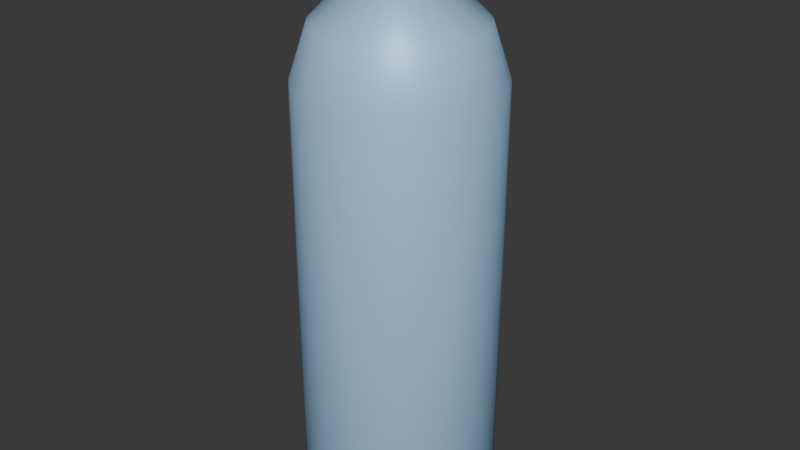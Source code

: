 # Source: bottle.blend  (saved by Blender 4.4.32; exported with 4.5.12 LTS)
import bpy
from mathutils import Matrix  # noqa: F401  (used for matrix-valued properties, if any)

bpy.ops.wm.read_factory_settings(use_empty=True)
scene = bpy.context.scene
scene.name = 'Scene'

# ---- collections
col_collection = bpy.data.collections.new('Collection'); scene.collection.children.link(col_collection)

# ---- materials (node trees are filled in below, after node groups)
mat_material_001 = bpy.data.materials.new('Material.001')
mat_cap = bpy.data.materials.new('cap')

# ---- material node trees
mat_material_001.use_nodes = True; mat_material_001.node_tree.nodes.clear()
_N = mat_material_001.node_tree.nodes; _L = mat_material_001.node_tree.links
n0 = _N.new('ShaderNodeBsdfPrincipled'); n0.name = 'Principled BSDF'; n0.location = (10, 300)
n0.inputs[0].default_value = (0.4286, 0.7109, 1.0, 1.0)
n0.inputs[1].default_value = 0.1199
n1 = _N.new('ShaderNodeOutputMaterial'); n1.name = 'Material Output'; n1.location = (300, 300)
_L.new(n0.outputs[0], n1.inputs[0])
n1.is_active_output = True
mat_cap.use_nodes = True; mat_cap.node_tree.nodes.clear()
_N = mat_cap.node_tree.nodes; _L = mat_cap.node_tree.links
n0 = _N.new('ShaderNodeBsdfPrincipled'); n0.name = 'Principled BSDF'; n0.location = (10, 300)
n0.inputs[0].default_value = (0.1143, 0.1613, 0.5336, 1.0)
n0.inputs[2].default_value = 0.9315
n1 = _N.new('ShaderNodeOutputMaterial'); n1.name = 'Material Output'; n1.location = (300, 300)
_L.new(n0.outputs[0], n1.inputs[0])
n1.is_active_output = True

# ---- world
world_world = bpy.data.worlds.new('World'); scene.world = world_world
world_world.use_nodes = True; world_world.node_tree.nodes.clear()
_N = world_world.node_tree.nodes; _L = world_world.node_tree.links
n0 = _N.new('ShaderNodeOutputWorld'); n0.name = 'World Output'; n0.location = (300, 300)
n1 = _N.new('ShaderNodeBackground'); n1.name = 'Background'; n1.location = (10, 300)
n1.inputs[0].default_value = (0.05088, 0.05088, 0.05088, 1.0)
_L.new(n1.outputs[0], n0.inputs[0])
n0.is_active_output = True
world_world.color = (0.05088, 0.05088, 0.05088)
world_world.sun_shadow_jitter_overblur = 0.0

# ---- meshes
me_cylinder = bpy.data.meshes.new('Cylinder')
me_cylinder.from_pydata([(0.0, 1.0, -1.0), (0.0, 1.0, 1.0), (0.1951, 0.9808, -1.0), (0.1951, 0.9808, 1.0), (0.3827, 0.9239, -1.0), (0.3827, 0.9239, 1.0), (0.5556, 0.8315, -1.0), (0.5556, 0.8315, 1.0), (0.7071, 0.7071, -1.0), (0.7071, 0.7071, 1.0), (0.8315, 0.5556, -1.0), (0.8315, 0.5556, 1.0), (0.9239, 0.3827, -1.0), (0.9239, 0.3827, 1.0), (0.9808, 0.1951, -1.0), (0.9808, 0.1951, 1.0), (1.0, 0.0, -1.0), (1.0, 0.0, 1.0), (0.9808, -0.1951, -1.0), (0.9808, -0.1951, 1.0), (0.9239, -0.3827, -1.0), (0.9239, -0.3827, 1.0), (0.8315, -0.5556, -1.0), (0.8315, -0.5556, 1.0), (0.7071, -0.7071, -1.0), (0.7071, -0.7071, 1.0), (0.5556, -0.8315, -1.0), (0.5556, -0.8315, 1.0), (0.3827, -0.9239, -1.0), (0.3827, -0.9239, 1.0), (0.1951, -0.9808, -1.0), (0.1951, -0.9808, 1.0), (0.0, -1.0, -1.0), (0.0, -1.0, 1.0), (-0.1951, -0.9808, -1.0), (-0.1951, -0.9808, 1.0), (-0.3827, -0.9239, -1.0), (-0.3827, -0.9239, 1.0), (-0.5556, -0.8315, -1.0), (-0.5556, -0.8315, 1.0), (-0.7071, -0.7071, -1.0), (-0.7071, -0.7071, 1.0), (-0.8315, -0.5556, -1.0), (-0.8315, -0.5556, 1.0), (-0.9239, -0.3827, -1.0), (-0.9239, -0.3827, 1.0), (-0.9808, -0.1951, -1.0), (-0.9808, -0.1951, 1.0), (-1.0, 0.0, -1.0), (-1.0, 0.0, 1.0), (-0.9808, 0.1951, -1.0), (-0.9808, 0.1951, 1.0), (-0.9239, 0.3827, -1.0), (-0.9239, 0.3827, 1.0), (-0.8315, 0.5556, -1.0), (-0.8315, 0.5556, 1.0), (-0.7071, 0.7071, -1.0), (-0.7071, 0.7071, 1.0), (-0.5556, 0.8315, -1.0), (-0.5556, 0.8315, 1.0), (-0.3827, 0.9239, -1.0), (-0.3827, 0.9239, 1.0), (-0.1951, 0.9808, -1.0), (-0.1951, 0.9808, 1.0), (4.064e-08, 0.8272, 1.246), (0.1614, 0.8113, 1.246), (0.3166, 0.7643, 1.246), (0.4596, 0.6878, 1.246), (0.5849, 0.5849, 1.246), (0.6878, 0.4596, 1.246), (0.7643, 0.3166, 1.246), (0.8113, 0.1614, 1.246), (0.8272, 4.064e-09, 1.246), (0.8113, -0.1614, 1.246), (0.7643, -0.3166, 1.246), (0.6878, -0.4596, 1.246), (0.5849, -0.5849, 1.246), (0.4596, -0.6878, 1.246), (0.3166, -0.7643, 1.246), (0.1614, -0.8113, 1.246), (4.064e-08, -0.8272, 1.246), (-0.1614, -0.8113, 1.246), (-0.3166, -0.7643, 1.246), (-0.4596, -0.6878, 1.246), (-0.5849, -0.5849, 1.246), (-0.6878, -0.4596, 1.246), (-0.7643, -0.3166, 1.246), (-0.8113, -0.1614, 1.246), (-0.8272, 4.064e-09, 1.246), (-0.8113, 0.1614, 1.246), (-0.7643, 0.3166, 1.246), (-0.6878, 0.4596, 1.246), (-0.5849, 0.5849, 1.246), (-0.4596, 0.6878, 1.246), (-0.3166, 0.7643, 1.246), (-0.1614, 0.8113, 1.246), (1.574e-08, 0.2839, 1.509), (0.05539, 0.2785, 1.509), (0.1087, 0.2623, 1.509), (0.1577, 0.2361, 1.509), (0.2008, 0.2008, 1.509), (0.2361, 0.1577, 1.509), (0.2623, 0.1087, 1.509), (0.2785, 0.05539, 1.509), (0.2839, 6.105e-09, 1.509), (0.2785, -0.05539, 1.509), (0.2623, -0.1087, 1.509), (0.2361, -0.1577, 1.509), (0.2008, -0.2008, 1.509), (0.1577, -0.2361, 1.509), (0.1087, -0.2623, 1.509), (0.05539, -0.2785, 1.509), (1.574e-08, -0.2839, 1.509), (-0.05539, -0.2785, 1.509), (-0.1087, -0.2623, 1.509), (-0.1577, -0.2361, 1.509), (-0.2008, -0.2008, 1.509), (-0.2361, -0.1577, 1.509), (-0.2623, -0.1087, 1.509), (-0.2785, -0.05539, 1.509), (-0.2839, 6.105e-09, 1.509), (-0.2785, 0.05539, 1.509), (-0.2623, 0.1087, 1.509), (-0.2361, 0.1577, 1.509), (-0.2008, 0.2008, 1.509), (-0.1577, 0.2361, 1.509), (-0.1087, 0.2623, 1.509), (-0.05539, 0.2785, 1.509), (1.416e-08, 0.3791, 1.512), (0.07397, 0.3719, 1.512), (0.1451, 0.3503, 1.512), (0.2106, 0.3152, 1.512), (0.2681, 0.2681, 1.512), (0.3152, 0.2106, 1.512), (0.3503, 0.1451, 1.512), (0.3719, 0.07397, 1.512), (0.3791, 5.747e-09, 1.512), (0.3719, -0.07397, 1.512), (0.3503, -0.1451, 1.512), (0.3152, -0.2106, 1.512), (0.2681, -0.2681, 1.512), (0.2106, -0.3152, 1.512), (0.1451, -0.3503, 1.512), (0.07397, -0.3719, 1.512), (1.416e-08, -0.3791, 1.512), (-0.07397, -0.3719, 1.512), (-0.1451, -0.3503, 1.512), (-0.2106, -0.3152, 1.512), (-0.2681, -0.2681, 1.512), (-0.3152, -0.2106, 1.512), (-0.3503, -0.1451, 1.512), (-0.3719, -0.07397, 1.512), (-0.3791, 5.747e-09, 1.512), (-0.3719, 0.07397, 1.512), (-0.3503, 0.1451, 1.512), (-0.3152, 0.2106, 1.512), (-0.2681, 0.2681, 1.512), (-0.2106, 0.3152, 1.512), (-0.1451, 0.3503, 1.512), (-0.07397, 0.3719, 1.512), (-7.709e-08, 0.3791, 1.684), (0.07397, 0.3719, 1.684), (0.1451, 0.3503, 1.684), (0.2106, 0.3152, 1.684), (0.2681, 0.2681, 1.684), (0.3152, 0.2106, 1.684), (0.3503, 0.1451, 1.684), (0.3719, 0.07397, 1.684), (0.3791, 5.747e-09, 1.684), (0.3719, -0.07397, 1.684), (0.3503, -0.1451, 1.684), (0.3152, -0.2106, 1.684), (0.2681, -0.2681, 1.684), (0.2106, -0.3152, 1.684), (0.1451, -0.3503, 1.684), (0.07397, -0.3719, 1.684), (-7.709e-08, -0.3791, 1.684), (-0.07397, -0.3719, 1.684), (-0.1451, -0.3503, 1.684), (-0.2106, -0.3152, 1.684), (-0.2681, -0.2681, 1.684), (-0.3152, -0.2106, 1.684), (-0.3503, -0.1451, 1.684), (-0.3719, -0.07397, 1.684), (-0.3791, 5.747e-09, 1.684), (-0.3719, 0.07397, 1.684), (-0.3503, 0.1451, 1.684), (-0.3152, 0.2106, 1.684), (-0.2681, 0.2681, 1.684), (-0.2106, 0.3152, 1.684), (-0.1451, 0.3503, 1.684), (-0.07397, 0.3719, 1.684), (-1.073e-08, 0.6899, -1.037), (0.1346, 0.6767, -1.037), (0.264, 0.6374, -1.037), (0.3833, 0.5737, -1.037), (0.4878, 0.4878, -1.037), (0.5737, 0.3833, -1.037), (0.6374, 0.264, -1.037), (0.6767, 0.1346, -1.037), (0.6899, 2.66e-09, -1.037), (0.6767, -0.1346, -1.037), (0.6374, -0.264, -1.037), (0.5737, -0.3833, -1.037), (0.4878, -0.4878, -1.037), (0.3833, -0.5737, -1.037), (0.264, -0.6374, -1.037), (0.1346, -0.6767, -1.037), (-1.073e-08, -0.6899, -1.037), (-0.1346, -0.6767, -1.037), (-0.264, -0.6374, -1.037), (-0.3833, -0.5737, -1.037), (-0.4878, -0.4878, -1.037), (-0.5737, -0.3833, -1.037), (-0.6374, -0.264, -1.037), (-0.6767, -0.1346, -1.037), (-0.6899, 2.66e-09, -1.037), (-0.6767, 0.1346, -1.037), (-0.6374, 0.264, -1.037), (-0.5737, 0.3833, -1.037), (-0.4878, 0.4878, -1.037), (-0.3833, 0.5737, -1.037), (-0.264, 0.6374, -1.037), (-0.1346, 0.6767, -1.037), (-1.119e-08, 0.8145, -1.086), (0.1589, 0.7989, -1.086), (0.3117, 0.7525, -1.086), (0.4525, 0.6773, -1.086), (0.576, 0.576, -1.086), (0.6773, 0.4525, -1.086), (0.7525, 0.3117, -1.086), (0.7989, 0.1589, -1.086), (0.8145, 2.66e-09, -1.086), (0.7989, -0.1589, -1.086), (0.7525, -0.3117, -1.086), (0.6773, -0.4525, -1.086), (0.576, -0.576, -1.086), (0.4525, -0.6773, -1.086), (0.3117, -0.7525, -1.086), (0.1589, -0.7989, -1.086), (-1.119e-08, -0.8145, -1.086), (-0.1589, -0.7989, -1.086), (-0.3117, -0.7525, -1.086), (-0.4525, -0.6773, -1.086), (-0.576, -0.576, -1.086), (-0.6773, -0.4525, -1.086), (-0.7525, -0.3117, -1.086), (-0.7989, -0.1589, -1.086), (-0.8145, 2.66e-09, -1.086), (-0.7989, 0.1589, -1.086), (-0.7525, 0.3117, -1.086), (-0.6773, 0.4525, -1.086), (-0.576, 0.576, -1.086), (-0.4525, 0.6773, -1.086), (-0.3117, 0.7525, -1.086), (-0.1589, 0.7989, -1.086)], [], [(0, 1, 3, 2), (2, 3, 5, 4), (4, 5, 7, 6), (6, 7, 9, 8), (8, 9, 11, 10), (10, 11, 13, 12), (12, 13, 15, 14), (14, 15, 17, 16), (16, 17, 19, 18), (18, 19, 21, 20), (20, 21, 23, 22), (22, 23, 25, 24), (24, 25, 27, 26), (26, 27, 29, 28), (28, 29, 31, 30), (30, 31, 33, 32), (32, 33, 35, 34), (34, 35, 37, 36), (36, 37, 39, 38), (38, 39, 41, 40), (40, 41, 43, 42), (42, 43, 45, 44), (44, 45, 47, 46), (46, 47, 49, 48), (48, 49, 51, 50), (50, 51, 53, 52), (52, 53, 55, 54), (54, 55, 57, 56), (56, 57, 59, 58), (58, 59, 61, 60), (17, 15, 71, 72), (60, 61, 63, 62), (62, 63, 1, 0), (30, 32, 240, 239), (86, 85, 117, 118), (35, 33, 80, 81), (53, 51, 89, 90), (9, 7, 67, 68), (27, 25, 76, 77), (45, 43, 85, 86), (63, 61, 94, 95), (19, 17, 72, 73), (37, 35, 81, 82), (55, 53, 90, 91), (11, 9, 68, 69), (29, 27, 77, 78), (47, 45, 86, 87), (3, 1, 64, 65), (1, 63, 95, 64), (21, 19, 73, 74), (39, 37, 82, 83), (57, 55, 91, 92), (13, 11, 69, 70), (31, 29, 78, 79), (49, 47, 87, 88), (5, 3, 65, 66), (23, 21, 74, 75), (41, 39, 83, 84), (59, 57, 92, 93), (15, 13, 70, 71), (33, 31, 79, 80), (51, 49, 88, 89), (7, 5, 66, 67), (25, 23, 75, 76), (43, 41, 84, 85), (61, 59, 93, 94), (121, 120, 152, 153), (73, 72, 104, 105), (87, 86, 118, 119), (74, 73, 105, 106), (88, 87, 119, 120), (75, 74, 106, 107), (89, 88, 120, 121), (76, 75, 107, 108), (90, 89, 121, 122), (77, 76, 108, 109), (91, 90, 122, 123), (78, 77, 109, 110), (65, 64, 96, 97), (92, 91, 123, 124), (79, 78, 110, 111), (66, 65, 97, 98), (93, 92, 124, 125), (80, 79, 111, 112), (67, 66, 98, 99), (94, 93, 125, 126), (81, 80, 112, 113), (68, 67, 99, 100), (95, 94, 126, 127), (82, 81, 113, 114), (69, 68, 100, 101), (64, 95, 127, 96), (83, 82, 114, 115), (70, 69, 101, 102), (84, 83, 115, 116), (71, 70, 102, 103), (85, 84, 116, 117), (72, 71, 103, 104), (129, 128, 160, 161), (108, 107, 139, 140), (122, 121, 153, 154), (109, 108, 140, 141), (123, 122, 154, 155), (110, 109, 141, 142), (97, 96, 128, 129), (124, 123, 155, 156), (111, 110, 142, 143), (98, 97, 129, 130), (125, 124, 156, 157), (112, 111, 143, 144), (99, 98, 130, 131), (126, 125, 157, 158), (113, 112, 144, 145), (100, 99, 131, 132), (127, 126, 158, 159), (114, 113, 145, 146), (101, 100, 132, 133), (96, 127, 159, 128), (115, 114, 146, 147), (102, 101, 133, 134), (116, 115, 147, 148), (103, 102, 134, 135), (117, 116, 148, 149), (104, 103, 135, 136), (118, 117, 149, 150), (105, 104, 136, 137), (119, 118, 150, 151), (106, 105, 137, 138), (120, 119, 151, 152), (107, 106, 138, 139), (161, 160, 191, 190, 189, 188, 187, 186, 185, 184, 183, 182, 181, 180, 179, 178, 177, 176, 175, 174, 173, 172, 171, 170, 169, 168, 167, 166, 165, 164, 163, 162), (156, 155, 187, 188), (143, 142, 174, 175), (130, 129, 161, 162), (157, 156, 188, 189), (144, 143, 175, 176), (131, 130, 162, 163), (158, 157, 189, 190), (145, 144, 176, 177), (132, 131, 163, 164), (159, 158, 190, 191), (146, 145, 177, 178), (133, 132, 164, 165), (128, 159, 191, 160), (147, 146, 178, 179), (134, 133, 165, 166), (148, 147, 179, 180), (135, 134, 166, 167), (149, 148, 180, 181), (136, 135, 167, 168), (150, 149, 181, 182), (137, 136, 168, 169), (151, 150, 182, 183), (138, 137, 169, 170), (152, 151, 183, 184), (139, 138, 170, 171), (153, 152, 184, 185), (140, 139, 171, 172), (154, 153, 185, 186), (141, 140, 172, 173), (155, 154, 186, 187), (142, 141, 173, 174), (192, 193, 194, 195, 196, 197, 198, 199, 200, 201, 202, 203, 204, 205, 206, 207, 208, 209, 210, 211, 212, 213, 214, 215, 216, 217, 218, 219, 220, 221, 222, 223), (48, 50, 249, 248), (4, 6, 227, 226), (22, 24, 236, 235), (40, 42, 245, 244), (58, 60, 254, 253), (14, 16, 232, 231), (32, 34, 241, 240), (50, 52, 250, 249), (6, 8, 228, 227), (24, 26, 237, 236), (42, 44, 246, 245), (60, 62, 255, 254), (16, 18, 233, 232), (34, 36, 242, 241), (52, 54, 251, 250), (8, 10, 229, 228), (26, 28, 238, 237), (44, 46, 247, 246), (0, 2, 225, 224), (62, 0, 224, 255), (18, 20, 234, 233), (36, 38, 243, 242), (54, 56, 252, 251), (10, 12, 230, 229), (28, 30, 239, 238), (46, 48, 248, 247), (2, 4, 226, 225), (20, 22, 235, 234), (38, 40, 244, 243), (56, 58, 253, 252), (12, 14, 231, 230), (193, 192, 224, 225), (194, 193, 225, 226), (195, 194, 226, 227), (196, 195, 227, 228), (197, 196, 228, 229), (198, 197, 229, 230), (199, 198, 230, 231), (200, 199, 231, 232), (201, 200, 232, 233), (202, 201, 233, 234), (203, 202, 234, 235), (204, 203, 235, 236), (205, 204, 236, 237), (206, 205, 237, 238), (207, 206, 238, 239), (208, 207, 239, 240), (209, 208, 240, 241), (210, 209, 241, 242), (211, 210, 242, 243), (212, 211, 243, 244), (213, 212, 244, 245), (214, 213, 245, 246), (215, 214, 246, 247), (216, 215, 247, 248), (217, 216, 248, 249), (218, 217, 249, 250), (219, 218, 250, 251), (220, 219, 251, 252), (221, 220, 252, 253), (222, 221, 253, 254), (223, 222, 254, 255), (192, 223, 255, 224)])
me_cylinder.polygons.foreach_set('use_smooth', [True] * 226)
me_cylinder.polygons.foreach_set('material_index', [0, 0, 0, 0, 0, 0, 0, 0, 0, 0, 0, 0, 0, 0, 0, 0, 0, 0, 0, 0, 0, 0, 0, 0, 0, 0, 0, 0, 0, 0, 0, 0, 0, 0, 0, 0, 0, 0, 0, 0, 0, 0, 0, 0, 0, 0, 0, 0, 0, 0, 0, 0, 0, 0, 0, 0, 0, 0, 0, 0, 0, 0, 0, 0, 0, 0, 1, 0, 0, 0, 0, 0, 0, 0, 0, 0, 0, 0, 0, 0, 0, 0, 0, 0, 0, 0, 0, 0, 0, 0, 0, 0, 0, 0, 0, 0, 0, 0, 1, 1, 1, 1, 1, 1, 1, 1, 1, 1, 1, 1, 1, 1, 1, 1, 1, 1, 1, 1, 1, 1, 1, 1, 1, 1, 1, 1, 1, 1, 1, 1, 1, 1, 1, 1, 1, 1, 1, 1, 1, 1, 1, 1, 1, 1, 1, 1, 1, 1, 1, 1, 1, 1, 1, 1, 1, 1, 1, 1, 1, 1, 1, 1, 0, 0, 0, 0, 0, 0, 0, 0, 0, 0, 0, 0, 0, 0, 0, 0, 0, 0, 0, 0, 0, 0, 0, 0, 0, 0, 0, 0, 0, 0, 0, 0, 0, 0, 0, 0, 0, 0, 0, 0, 0, 0, 0, 0, 0, 0, 0, 0, 0, 0, 0, 0, 0, 0, 0, 0, 0, 0, 0, 0, 0, 0, 0, 0])
_k = set([(128, 129), (128, 159), (128, 160), (129, 130), (129, 161), (130, 131), (130, 162), (131, 132), (131, 163), (132, 133), (132, 164), (133, 134), (133, 165), (134, 135), (134, 166), (135, 136), (135, 167), (136, 137), (136, 168), (137, 138), (137, 169), (138, 139), (138, 170), (139, 140), (139, 171), (140, 141), (140, 172), (141, 142), (141, 173), (142, 143), (142, 174), (143, 144), (143, 175), (144, 145), (144, 176), (145, 146), (145, 177), (146, 147), (146, 178), (147, 148), (147, 179), (148, 149), (148, 180), (149, 150), (149, 181), (150, 151), (150, 182), (151, 152), (151, 183), (152, 153), (152, 184), (153, 154), (153, 185), (154, 155), (154, 186), (155, 156), (155, 187), (156, 157), (156, 188), (157, 158), (157, 189), (158, 159), (158, 190), (159, 191), (160, 161), (160, 191), (161, 162), (162, 163), (163, 164), (164, 165), (165, 166), (166, 167), (167, 168), (168, 169), (169, 170), (170, 171), (171, 172), (172, 173), (173, 174), (174, 175), (175, 176), (176, 177), (177, 178), (178, 179), (179, 180), (180, 181), (181, 182), (182, 183), (183, 184), (184, 185), (185, 186), (186, 187), (187, 188), (188, 189), (189, 190), (190, 191)])
me_cylinder.attributes.new('sharp_edge', 'BOOLEAN', 'EDGE').data.foreach_set('value', [ (min(e.vertices), max(e.vertices)) in _k for e in me_cylinder.edges])
_uv = me_cylinder.uv_layers.new(name='UVMap')
_uv.uv.foreach_set('vector', [1.0, 0.5, 1.0, 1.0, 0.9688, 1.0, 0.9688, 0.5, 0.9688, 0.5, 0.9688, 1.0, 0.9375, 1.0, 0.9375, 0.5, 0.9375, 0.5, 0.9375, 1.0, 0.9062, 1.0, 0.9062, 0.5, 0.9062, 0.5, 0.9062, 1.0, 0.875, 1.0, 0.875, 0.5, 0.875, 0.5, 0.875, 1.0, 0.8438, 1.0, 0.8438, 0.5, 0.8438, 0.5, 0.8438, 1.0, 0.8125, 1.0, 0.8125, 0.5, 0.8125, 0.5, 0.8125, 1.0, 0.7812, 1.0, 0.7812, 0.5, 0.7812, 0.5, 0.7812, 1.0, 0.75, 1.0, 0.75, 0.5, 0.75, 0.5, 0.75, 1.0, 0.7188, 1.0, 0.7188, 0.5, 0.7188, 0.5, 0.7188, 1.0, 0.6875, 1.0, 0.6875, 0.5, 0.6875, 0.5, 0.6875, 1.0, 0.6562, 1.0, 0.6562, 0.5, 0.6562, 0.5, 0.6562, 1.0, 0.625, 1.0, 0.625, 0.5, 0.625, 0.5, 0.625, 1.0, 0.5938, 1.0, 0.5938, 0.5, 0.5938, 0.5, 0.5938, 1.0, 0.5625, 1.0, 0.5625, 0.5, 0.5625, 0.5, 0.5625, 1.0, 0.5312, 1.0, 0.5312, 0.5, 0.5312, 0.5, 0.5312, 1.0, 0.5, 1.0, 0.5, 0.5, 0.5, 0.5, 0.5, 1.0, 0.4688, 1.0, 0.4688, 0.5, 0.4688, 0.5, 0.4688, 1.0, 0.4375, 1.0, 0.4375, 0.5, 0.4375, 0.5, 0.4375, 1.0, 0.4062, 1.0, 0.4062, 0.5, 0.4062, 0.5, 0.4062, 1.0, 0.375, 1.0, 0.375, 0.5, 0.375, 0.5, 0.375, 1.0, 0.3438, 1.0, 0.3438, 0.5, 0.3438, 0.5, 0.3438, 1.0, 0.3125, 1.0, 0.3125, 0.5, 0.3125, 0.5, 0.3125, 1.0, 0.2812, 1.0, 0.2812, 0.5, 0.2812, 0.5, 0.2812, 1.0, 0.25, 1.0, 0.25, 0.5, 0.25, 0.5, 0.25, 1.0, 0.2188, 1.0, 0.2188, 0.5, 0.2188, 0.5, 0.2188, 1.0, 0.1875, 1.0, 0.1875, 0.5, 0.1875, 0.5, 0.1875, 1.0, 0.1562, 1.0, 0.1562, 0.5, 0.1562, 0.5, 0.1562, 1.0, 0.125, 1.0, 0.125, 0.5, 0.125, 0.5, 0.125, 1.0, 0.09375, 1.0, 0.09375, 0.5, 0.09375, 0.5, 0.09375, 1.0, 0.0625, 1.0, 0.0625, 0.5, 0.75, 1.0, 0.7812, 1.0, 0.7812, 1.0, 0.75, 1.0, 0.0625, 0.5, 0.0625, 1.0, 0.03125, 1.0, 0.03125, 0.5, 0.03125, 0.5, 0.03125, 1.0, 0.0, 1.0, 0.0, 0.5, 0.5312, 0.5, 0.5, 0.5, 0.5, 0.5, 0.5312, 0.5, 0.3125, 1.0, 0.3438, 1.0, 0.3438, 1.0, 0.3125, 1.0, 0.4688, 1.0, 0.5, 1.0, 0.5, 1.0, 0.4688, 1.0, 0.1875, 1.0, 0.2188, 1.0, 0.2188, 1.0, 0.1875, 1.0, 0.875, 1.0, 0.9062, 1.0, 0.9062, 1.0, 0.875, 1.0, 0.5938, 1.0, 0.625, 1.0, 0.625, 1.0, 0.5938, 1.0, 0.3125, 1.0, 0.3438, 1.0, 0.3438, 1.0, 0.3125, 1.0, 0.03125, 1.0, 0.0625, 1.0, 0.0625, 1.0, 0.03125, 1.0, 0.7188, 1.0, 0.75, 1.0, 0.75, 1.0, 0.7188, 1.0, 0.4375, 1.0, 0.4688, 1.0, 0.4688, 1.0, 0.4375, 1.0, 0.1562, 1.0, 0.1875, 1.0, 0.1875, 1.0, 0.1562, 1.0, 0.8438, 1.0, 0.875, 1.0, 0.875, 1.0, 0.8438, 1.0, 0.5625, 1.0, 0.5938, 1.0, 0.5938, 1.0, 0.5625, 1.0, 0.2812, 1.0, 0.3125, 1.0, 0.3125, 1.0, 0.2812, 1.0, 0.9688, 1.0, 1.0, 1.0, 1.0, 1.0, 0.9688, 1.0, 0.0, 1.0, 0.03125, 1.0, 0.03125, 1.0, 0.0, 1.0, 0.6875, 1.0, 0.7188, 1.0, 0.7188, 1.0, 0.6875, 1.0, 0.4062, 1.0, 0.4375, 1.0, 0.4375, 1.0, 0.4062, 1.0, 0.125, 1.0, 0.1562, 1.0, 0.1562, 1.0, 0.125, 1.0, 0.8125, 1.0, 0.8438, 1.0, 0.8438, 1.0, 0.8125, 1.0, 0.5312, 1.0, 0.5625, 1.0, 0.5625, 1.0, 0.5312, 1.0, 0.25, 1.0, 0.2812, 1.0, 0.2812, 1.0, 0.25, 1.0, 0.9375, 1.0, 0.9688, 1.0, 0.9688, 1.0, 0.9375, 1.0, 0.6562, 1.0, 0.6875, 1.0, 0.6875, 1.0, 0.6562, 1.0, 0.375, 1.0, 0.4062, 1.0, 0.4062, 1.0, 0.375, 1.0, 0.09375, 1.0, 0.125, 1.0, 0.125, 1.0, 0.09375, 1.0, 0.7812, 1.0, 0.8125, 1.0, 0.8125, 1.0, 0.7812, 1.0, 0.5, 1.0, 0.5312, 1.0, 0.5312, 1.0, 0.5, 1.0, 0.2188, 1.0, 0.25, 1.0, 0.25, 1.0, 0.2188, 1.0, 0.9062, 1.0, 0.9375, 1.0, 0.9375, 1.0, 0.9062, 1.0, 0.625, 1.0, 0.6562, 1.0, 0.6562, 1.0, 0.625, 1.0, 0.3438, 1.0, 0.375, 1.0, 0.375, 1.0, 0.3438, 1.0, 0.0625, 1.0, 0.09375, 1.0, 0.09375, 1.0, 0.0625, 1.0, 0.2188, 1.0, 0.25, 1.0, 0.25, 1.0, 0.2188, 1.0, 0.7188, 1.0, 0.75, 1.0, 0.75, 1.0, 0.7188, 1.0, 0.2812, 1.0, 0.3125, 1.0, 0.3125, 1.0, 0.2812, 1.0, 0.6875, 1.0, 0.7188, 1.0, 0.7188, 1.0, 0.6875, 1.0, 0.25, 1.0, 0.2812, 1.0, 0.2812, 1.0, 0.25, 1.0, 0.6562, 1.0, 0.6875, 1.0, 0.6875, 1.0, 0.6562, 1.0, 0.2188, 1.0, 0.25, 1.0, 0.25, 1.0, 0.2188, 1.0, 0.625, 1.0, 0.6562, 1.0, 0.6562, 1.0, 0.625, 1.0, 0.1875, 1.0, 0.2188, 1.0, 0.2188, 1.0, 0.1875, 1.0, 0.5938, 1.0, 0.625, 1.0, 0.625, 1.0, 0.5938, 1.0, 0.1562, 1.0, 0.1875, 1.0, 0.1875, 1.0, 0.1562, 1.0, 0.5625, 1.0, 0.5938, 1.0, 0.5938, 1.0, 0.5625, 1.0, 0.9688, 1.0, 1.0, 1.0, 1.0, 1.0, 0.9688, 1.0, 0.125, 1.0, 0.1562, 1.0, 0.1562, 1.0, 0.125, 1.0, 0.5312, 1.0, 0.5625, 1.0, 0.5625, 1.0, 0.5312, 1.0, 0.9375, 1.0, 0.9688, 1.0, 0.9688, 1.0, 0.9375, 1.0, 0.09375, 1.0, 0.125, 1.0, 0.125, 1.0, 0.09375, 1.0, 0.5, 1.0, 0.5312, 1.0, 0.5312, 1.0, 0.5, 1.0, 0.9062, 1.0, 0.9375, 1.0, 0.9375, 1.0, 0.9062, 1.0, 0.0625, 1.0, 0.09375, 1.0, 0.09375, 1.0, 0.0625, 1.0, 0.4688, 1.0, 0.5, 1.0, 0.5, 1.0, 0.4688, 1.0, 0.875, 1.0, 0.9062, 1.0, 0.9062, 1.0, 0.875, 1.0, 0.03125, 1.0, 0.0625, 1.0, 0.0625, 1.0, 0.03125, 1.0, 0.4375, 1.0, 0.4688, 1.0, 0.4688, 1.0, 0.4375, 1.0, 0.8438, 1.0, 0.875, 1.0, 0.875, 1.0, 0.8438, 1.0, 0.0, 1.0, 0.03125, 1.0, 0.03125, 1.0, 0.0, 1.0, 0.4062, 1.0, 0.4375, 1.0, 0.4375, 1.0, 0.4062, 1.0, 0.8125, 1.0, 0.8438, 1.0, 0.8438, 1.0, 0.8125, 1.0, 0.375, 1.0, 0.4062, 1.0, 0.4062, 1.0, 0.375, 1.0, 0.7812, 1.0, 0.8125, 1.0, 0.8125, 1.0, 0.7812, 1.0, 0.3438, 1.0, 0.375, 1.0, 0.375, 1.0, 0.3438, 1.0, 0.75, 1.0, 0.7812, 1.0, 0.7812, 1.0, 0.75, 1.0, 0.9688, 1.0, 1.0, 1.0, 1.0, 1.0, 0.9688, 1.0, 0.625, 1.0, 0.6562, 1.0, 0.6562, 1.0, 0.625, 1.0, 0.1875, 1.0, 0.2188, 1.0, 0.2188, 1.0, 0.1875, 1.0, 0.5938, 1.0, 0.625, 1.0, 0.625, 1.0, 0.5938, 1.0, 0.1562, 1.0, 0.1875, 1.0, 0.1875, 1.0, 0.1562, 1.0, 0.5625, 1.0, 0.5938, 1.0, 0.5938, 1.0, 0.5625, 1.0, 0.9688, 1.0, 1.0, 1.0, 1.0, 1.0, 0.9688, 1.0, 0.125, 1.0, 0.1562, 1.0, 0.1562, 1.0, 0.125, 1.0, 0.5312, 1.0, 0.5625, 1.0, 0.5625, 1.0, 0.5312, 1.0, 0.9375, 1.0, 0.9688, 1.0, 0.9688, 1.0, 0.9375, 1.0, 0.09375, 1.0, 0.125, 1.0, 0.125, 1.0, 0.09375, 1.0, 0.5, 1.0, 0.5312, 1.0, 0.5312, 1.0, 0.5, 1.0, 0.9062, 1.0, 0.9375, 1.0, 0.9375, 1.0, 0.9062, 1.0, 0.0625, 1.0, 0.09375, 1.0, 0.09375, 1.0, 0.0625, 1.0, 0.4688, 1.0, 0.5, 1.0, 0.5, 1.0, 0.4688, 1.0, 0.875, 1.0, 0.9062, 1.0, 0.9062, 1.0, 0.875, 1.0, 0.03125, 1.0, 0.0625, 1.0, 0.0625, 1.0, 0.03125, 1.0, 0.4375, 1.0, 0.4688, 1.0, 0.4688, 1.0, 0.4375, 1.0, 0.8438, 1.0, 0.875, 1.0, 0.875, 1.0, 0.8438, 1.0, 0.0, 1.0, 0.03125, 1.0, 0.03125, 1.0, 0.0, 1.0, 0.4062, 1.0, 0.4375, 1.0, 0.4375, 1.0, 0.4062, 1.0, 0.8125, 1.0, 0.8438, 1.0, 0.8438, 1.0, 0.8125, 1.0, 0.375, 1.0, 0.4062, 1.0, 0.4062, 1.0, 0.375, 1.0, 0.7812, 1.0, 0.8125, 1.0, 0.8125, 1.0, 0.7812, 1.0, 0.3438, 1.0, 0.375, 1.0, 0.375, 1.0, 0.3438, 1.0, 0.75, 1.0, 0.7812, 1.0, 0.7812, 1.0, 0.75, 1.0, 0.3125, 1.0, 0.3438, 1.0, 0.3438, 1.0, 0.3125, 1.0, 0.7188, 1.0, 0.75, 1.0, 0.75, 1.0, 0.7188, 1.0, 0.2812, 1.0, 0.3125, 1.0, 0.3125, 1.0, 0.2812, 1.0, 0.6875, 1.0, 0.7188, 1.0, 0.7188, 1.0, 0.6875, 1.0, 0.25, 1.0, 0.2812, 1.0, 0.2812, 1.0, 0.25, 1.0, 0.6562, 1.0, 0.6875, 1.0, 0.6875, 1.0, 0.6562, 1.0, 0.2968, 0.4854, 0.25, 0.49, 0.2032, 0.4854, 0.1582, 0.4717, 0.1167, 0.4496, 0.08029, 0.4197, 0.05045, 0.3833, 0.02827, 0.3418, 0.01461, 0.2968, 0.01, 0.25, 0.01461, 0.2032, 0.02827, 0.1582, 0.05045, 0.1167, 0.08029, 0.08029, 0.1167, 0.05045, 0.1582, 0.02827, 0.2032, 0.01461, 0.25, 0.01, 0.2968, 0.01461, 0.3418, 0.02827, 0.3833, 0.05045, 0.4197, 0.08029, 0.4496, 0.1167, 0.4717, 0.1582, 0.4854, 0.2032, 0.49, 0.25, 0.4854, 0.2968, 0.4717, 0.3418, 0.4496, 0.3833, 0.4197, 0.4197, 0.3833, 0.4496, 0.3418, 0.4717, 0.125, 1.0, 0.1562, 1.0, 0.1562, 1.0, 0.125, 1.0, 0.5312, 1.0, 0.5625, 1.0, 0.5625, 1.0, 0.5312, 1.0, 0.9375, 1.0, 0.9688, 1.0, 0.9688, 1.0, 0.9375, 1.0, 0.09375, 1.0, 0.125, 1.0, 0.125, 1.0, 0.09375, 1.0, 0.5, 1.0, 0.5312, 1.0, 0.5312, 1.0, 0.5, 1.0, 0.9062, 1.0, 0.9375, 1.0, 0.9375, 1.0, 0.9062, 1.0, 0.0625, 1.0, 0.09375, 1.0, 0.09375, 1.0, 0.0625, 1.0, 0.4688, 1.0, 0.5, 1.0, 0.5, 1.0, 0.4688, 1.0, 0.875, 1.0, 0.9062, 1.0, 0.9062, 1.0, 0.875, 1.0, 0.03125, 1.0, 0.0625, 1.0, 0.0625, 1.0, 0.03125, 1.0, 0.4375, 1.0, 0.4688, 1.0, 0.4688, 1.0, 0.4375, 1.0, 0.8438, 1.0, 0.875, 1.0, 0.875, 1.0, 0.8438, 1.0, 0.0, 1.0, 0.03125, 1.0, 0.03125, 1.0, 0.0, 1.0, 0.4062, 1.0, 0.4375, 1.0, 0.4375, 1.0, 0.4062, 1.0, 0.8125, 1.0, 0.8438, 1.0, 0.8438, 1.0, 0.8125, 1.0, 0.375, 1.0, 0.4062, 1.0, 0.4062, 1.0, 0.375, 1.0, 0.7812, 1.0, 0.8125, 1.0, 0.8125, 1.0, 0.7812, 1.0, 0.3438, 1.0, 0.375, 1.0, 0.375, 1.0, 0.3438, 1.0, 0.75, 1.0, 0.7812, 1.0, 0.7812, 1.0, 0.75, 1.0, 0.3125, 1.0, 0.3438, 1.0, 0.3438, 1.0, 0.3125, 1.0, 0.7188, 1.0, 0.75, 1.0, 0.75, 1.0, 0.7188, 1.0, 0.2812, 1.0, 0.3125, 1.0, 0.3125, 1.0, 0.2812, 1.0, 0.6875, 1.0, 0.7188, 1.0, 0.7188, 1.0, 0.6875, 1.0, 0.25, 1.0, 0.2812, 1.0, 0.2812, 1.0, 0.25, 1.0, 0.6562, 1.0, 0.6875, 1.0, 0.6875, 1.0, 0.6562, 1.0, 0.2188, 1.0, 0.25, 1.0, 0.25, 1.0, 0.2188, 1.0, 0.625, 1.0, 0.6562, 1.0, 0.6562, 1.0, 0.625, 1.0, 0.1875, 1.0, 0.2188, 1.0, 0.2188, 1.0, 0.1875, 1.0, 0.5938, 1.0, 0.625, 1.0, 0.625, 1.0, 0.5938, 1.0, 0.1562, 1.0, 0.1875, 1.0, 0.1875, 1.0, 0.1562, 1.0, 0.5625, 1.0, 0.5938, 1.0, 0.5938, 1.0, 0.5625, 1.0, 0.75, 0.4533, 0.7897, 0.4494, 0.8278, 0.4378, 0.8629, 0.419, 0.8937, 0.3937, 0.919, 0.3629, 0.9378, 0.3278, 0.9494, 0.2897, 0.9533, 0.25, 0.9494, 0.2103, 0.9378, 0.1722, 0.919, 0.1371, 0.8937, 0.1063, 0.8629, 0.08098, 0.8278, 0.06219, 0.7897, 0.05063, 0.75, 0.04672, 0.7103, 0.05063, 0.6722, 0.06219, 0.6371, 0.08098, 0.6063, 0.1063, 0.581, 0.1371, 0.5622, 0.1722, 0.5506, 0.2103, 0.5467, 0.25, 0.5506, 0.2897, 0.5622, 0.3278, 0.581, 0.3629, 0.6063, 0.3937, 0.6371, 0.419, 0.6722, 0.4378, 0.7103, 0.4494, 0.25, 0.5, 0.2188, 0.5, 0.2188, 0.5, 0.25, 0.5, 0.9375, 0.5, 0.9062, 0.5, 0.9062, 0.5, 0.9375, 0.5, 0.6562, 0.5, 0.625, 0.5, 0.625, 0.5, 0.6562, 0.5, 0.375, 0.5, 0.3438, 0.5, 0.3438, 0.5, 0.375, 0.5, 0.09375, 0.5, 0.0625, 0.5, 0.0625, 0.5, 0.09375, 0.5, 0.7812, 0.5, 0.75, 0.5, 0.75, 0.5, 0.7812, 0.5, 0.5, 0.5, 0.4688, 0.5, 0.4688, 0.5, 0.5, 0.5, 0.2188, 0.5, 0.1875, 0.5, 0.1875, 0.5, 0.2188, 0.5, 0.9062, 0.5, 0.875, 0.5, 0.875, 0.5, 0.9062, 0.5, 0.625, 0.5, 0.5938, 0.5, 0.5938, 0.5, 0.625, 0.5, 0.3438, 0.5, 0.3125, 0.5, 0.3125, 0.5, 0.3438, 0.5, 0.0625, 0.5, 0.03125, 0.5, 0.03125, 0.5, 0.0625, 0.5, 0.75, 0.5, 0.7188, 0.5, 0.7188, 0.5, 0.75, 0.5, 0.4688, 0.5, 0.4375, 0.5, 0.4375, 0.5, 0.4688, 0.5, 0.1875, 0.5, 0.1562, 0.5, 0.1562, 0.5, 0.1875, 0.5, 0.875, 0.5, 0.8438, 0.5, 0.8438, 0.5, 0.875, 0.5, 0.5938, 0.5, 0.5625, 0.5, 0.5625, 0.5, 0.5938, 0.5, 0.3125, 0.5, 0.2812, 0.5, 0.2812, 0.5, 0.3125, 0.5, 1.0, 0.5, 0.9688, 0.5, 0.9688, 0.5, 1.0, 0.5, 0.03125, 0.5, 0.0, 0.5, 0.0, 0.5, 0.03125, 0.5, 0.7188, 0.5, 0.6875, 0.5, 0.6875, 0.5, 0.7188, 0.5, 0.4375, 0.5, 0.4062, 0.5, 0.4062, 0.5, 0.4375, 0.5, 0.1562, 0.5, 0.125, 0.5, 0.125, 0.5, 0.1562, 0.5, 0.8438, 0.5, 0.8125, 0.5, 0.8125, 0.5, 0.8438, 0.5, 0.5625, 0.5, 0.5312, 0.5, 0.5312, 0.5, 0.5625, 0.5, 0.2812, 0.5, 0.25, 0.5, 0.25, 0.5, 0.2812, 0.5, 0.9688, 0.5, 0.9375, 0.5, 0.9375, 0.5, 0.9688, 0.5, 0.6875, 0.5, 0.6562, 0.5, 0.6562, 0.5, 0.6875, 0.5, 0.4062, 0.5, 0.375, 0.5, 0.375, 0.5, 0.4062, 0.5, 0.125, 0.5, 0.09375, 0.5, 0.09375, 0.5, 0.125, 0.5, 0.8125, 0.5, 0.7812, 0.5, 0.7812, 0.5, 0.8125, 0.5, 0.7897, 0.4494, 0.75, 0.4533, 0.75, 0.49, 0.7968, 0.4854, 0.8278, 0.4378, 0.7897, 0.4494, 0.7968, 0.4854, 0.8418, 0.4717, 0.8629, 0.419, 0.8278, 0.4378, 0.8418, 0.4717, 0.8833, 0.4496, 0.8937, 0.3937, 0.8629, 0.419, 0.8833, 0.4496, 0.9197, 0.4197, 0.919, 0.3629, 0.8937, 0.3937, 0.9197, 0.4197, 0.9496, 0.3833, 0.9378, 0.3278, 0.919, 0.3629, 0.9496, 0.3833, 0.9717, 0.3418, 0.9494, 0.2897, 0.9378, 0.3278, 0.9717, 0.3418, 0.9854, 0.2968, 0.9533, 0.25, 0.9494, 0.2897, 0.9854, 0.2968, 0.99, 0.25, 0.9494, 0.2103, 0.9533, 0.25, 0.99, 0.25, 0.9854, 0.2032, 0.9378, 0.1722, 0.9494, 0.2103, 0.9854, 0.2032, 0.9717, 0.1582, 0.919, 0.1371, 0.9378, 0.1722, 0.9717, 0.1582, 0.9496, 0.1167, 0.8937, 0.1063, 0.919, 0.1371, 0.9496, 0.1167, 0.9197, 0.08029, 0.8629, 0.08098, 0.8937, 0.1063, 0.9197, 0.08029, 0.8833, 0.05045, 0.8278, 0.06219, 0.8629, 0.08098, 0.8833, 0.05045, 0.8418, 0.02827, 0.7897, 0.05063, 0.8278, 0.06219, 0.8418, 0.02827, 0.7968, 0.01461, 0.75, 0.04672, 0.7897, 0.05063, 0.7968, 0.01461, 0.75, 0.01, 0.7103, 0.05063, 0.75, 0.04672, 0.75, 0.01, 0.7032, 0.01461, 0.6722, 0.06219, 0.7103, 0.05063, 0.7032, 0.01461, 0.6582, 0.02827, 0.6371, 0.08098, 0.6722, 0.06219, 0.6582, 0.02827, 0.6167, 0.05045, 0.6063, 0.1063, 0.6371, 0.08098, 0.6167, 0.05045, 0.5803, 0.08029, 0.581, 0.1371, 0.6063, 0.1063, 0.5803, 0.08029, 0.5504, 0.1167, 0.5622, 0.1722, 0.581, 0.1371, 0.5504, 0.1167, 0.5283, 0.1582, 0.5506, 0.2103, 0.5622, 0.1722, 0.5283, 0.1582, 0.5146, 0.2032, 0.5467, 0.25, 0.5506, 0.2103, 0.5146, 0.2032, 0.51, 0.25, 0.5506, 0.2897, 0.5467, 0.25, 0.51, 0.25, 0.5146, 0.2968, 0.5622, 0.3278, 0.5506, 0.2897, 0.5146, 0.2968, 0.5283, 0.3418, 0.581, 0.3629, 0.5622, 0.3278, 0.5283, 0.3418, 0.5504, 0.3833, 0.6063, 0.3937, 0.581, 0.3629, 0.5504, 0.3833, 0.5803, 0.4197, 0.6371, 0.419, 0.6063, 0.3937, 0.5803, 0.4197, 0.6167, 0.4496, 0.6722, 0.4378, 0.6371, 0.419, 0.6167, 0.4496, 0.6582, 0.4717, 0.7103, 0.4494, 0.6722, 0.4378, 0.6582, 0.4717, 0.7032, 0.4854, 0.75, 0.4533, 0.7103, 0.4494, 0.7032, 0.4854, 0.75, 0.49])
me_cylinder.materials.append(mat_material_001)
me_cylinder.materials.append(mat_cap)
me_cylinder.update()

# ---- objects
ob_cylinder = bpy.data.objects.new('Cylinder', me_cylinder)

# ---- transforms, parenting, visibility, modifiers, constraints
ob_cylinder.location = (0.0, 0.0, 0.0)
ob_cylinder.scale = (0.4546, 0.4546, 0.9705)

# ---- collection membership
col_collection.objects.link(ob_cylinder)

# ---- scene / render settings (as saved in the file)
scene.frame_start = 1; scene.frame_end = 250; scene.frame_set(1)
scene.render.engine = 'BLENDER_EEVEE_NEXT'
bpy.context.view_layer.update()

# ---- added for rendering (the .blend has no active camera and no usable light): camera, sun
cam_auto = bpy.data.cameras.new('AutoCamera')
cam_auto.lens = 50.0
cam_auto.sensor_width = 36.0
cam_auto.clip_end = 1000.0
ob_auto_camera = bpy.data.objects.new('AutoCamera', cam_auto)
scene.collection.objects.link(ob_auto_camera)
ob_auto_camera.location = (2.75684, -3.30821, 2.49599)
ob_auto_camera.rotation_euler = (1.09748, -7.21219e-08, 0.694738)
scene.camera = ob_auto_camera
light_auto_sun = bpy.data.lights.new('AutoSun', 'SUN')
light_auto_sun.energy = 3.0
light_auto_sun.angle = 0.0523599
ob_auto_sun = bpy.data.objects.new('AutoSun', light_auto_sun)
scene.collection.objects.link(ob_auto_sun)
ob_auto_sun.rotation_euler = (0.872665, 0.174533, 0.523599)
bpy.context.view_layer.update()

